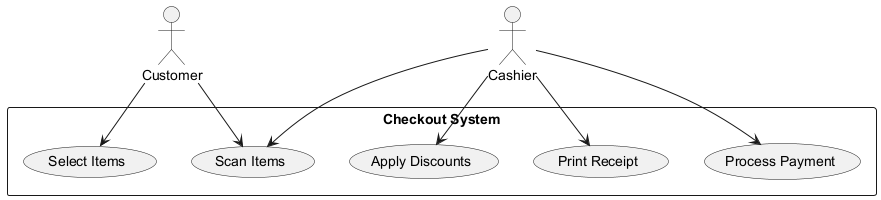

The diagram above was rendered by PlantUML. Its source (embedded in the PNG):
@startuml
actor Customer
actor Cashier

rectangle "Checkout System" {
    usecase "Select Items" as UC1
    usecase "Scan Items" as UC2
    usecase "Apply Discounts" as UC3
    usecase "Process Payment" as UC4
    usecase "Print Receipt" as UC5
}

Customer --> UC1
Customer --> UC2
Cashier --> UC2
Cashier --> UC3
Cashier --> UC4
Cashier --> UC5
@enduml